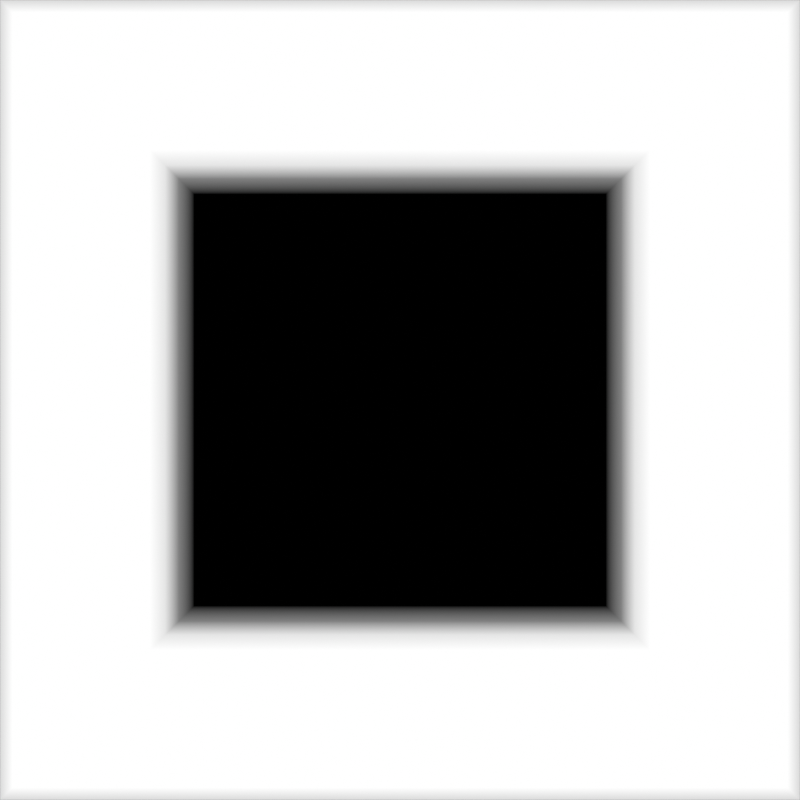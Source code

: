 # Source: shackle_details.blend  (saved by Blender 3.6.13; exported with 4.5.12 LTS)
import bpy
from mathutils import Matrix  # noqa: F401  (used for matrix-valued properties, if any)

bpy.ops.wm.read_factory_settings(use_empty=True)
scene = bpy.context.scene
scene.name = 'Scene'

# ---- collections
col_details = bpy.data.collections.new('Details'); scene.collection.children.link(col_details)
col_cam = bpy.data.collections.new('Cam'); scene.collection.children.link(col_cam)
col_light = bpy.data.collections.new('Light'); scene.collection.children.link(col_light)

# ---- materials (node trees are filled in below, after node groups)
mat_material = bpy.data.materials.new('Material')

# ---- node groups
ng_auto_smooth = bpy.data.node_groups.new('Auto Smooth', 'GeometryNodeTree')
_s = ng_auto_smooth.interface.new_socket(name='Geometry', in_out='OUTPUT', socket_type='NodeSocketGeometry')
_s = ng_auto_smooth.interface.new_socket(name='Geometry', in_out='INPUT', socket_type='NodeSocketGeometry')
_s = ng_auto_smooth.interface.new_socket(name='Angle', in_out='INPUT', socket_type='NodeSocketFloat')
_s.subtype = 'ANGLE'
_s.min_value = 0.0
_s.max_value = 3.142
ng_auto_smooth.is_modifier = True
_N = ng_auto_smooth.nodes; _L = ng_auto_smooth.links
n0 = _N.new('NodeGroupOutput'); n0.name = 'Group Output'; n0.location = (480, -100)
n1 = _N.new('NodeGroupInput'); n1.name = 'Group Input'; n1.location = (-420, -300)
n2 = _N.new('NodeGroupInput'); n2.name = 'Group Input.001'; n2.location = (-60, -100)
n3 = _N.new('GeometryNodeSetShadeSmooth'); n3.name = 'Set Shade Smooth'; n3.location = (120, -100)
n3.domain = 'EDGE'
n4 = _N.new('GeometryNodeSetShadeSmooth'); n4.name = 'Set Shade Smooth.001'; n4.location = (300, -100)
n5 = _N.new('GeometryNodeInputMeshEdgeAngle'); n5.name = 'Edge Angle'; n5.location = (-420, -220)
n6 = _N.new('GeometryNodeInputEdgeSmooth'); n6.name = 'Is Edge Smooth'; n6.location = (-60, -160)
n7 = _N.new('GeometryNodeInputShadeSmooth'); n7.name = 'Is Face Smooth'; n7.location = (-240, -340)
n8 = _N.new('FunctionNodeBooleanMath'); n8.name = 'Boolean Math'; n8.location = (-60, -220)
n9 = _N.new('FunctionNodeCompare'); n9.name = 'Compare'; n9.location = (-240, -180)
n9.operation = 'LESS_EQUAL'
_L.new(n5.outputs[0], n9.inputs[0])
_L.new(n4.outputs[0], n0.inputs[0])
_L.new(n1.outputs[1], n9.inputs[1])
_L.new(n9.outputs[0], n8.inputs[0])
_L.new(n7.outputs[0], n8.inputs[1])
_L.new(n2.outputs[0], n3.inputs[0])
_L.new(n6.outputs[0], n3.inputs[1])
_L.new(n3.outputs[0], n4.inputs[0])
_L.new(n8.outputs[0], n3.inputs[2])
n0.is_active_output = True

# ---- material node trees
mat_material.use_nodes = True; mat_material.node_tree.nodes.clear()
_N = mat_material.node_tree.nodes; _L = mat_material.node_tree.links
n0 = _N.new('ShaderNodeOutputMaterial'); n0.name = 'Material Output'; n0.location = (300, 300)
n1 = _N.new('ShaderNodeSeparateXYZ'); n1.name = 'Separate XYZ'; n1.location = (90, 283)
n2 = _N.new('ShaderNodeTexCoord'); n2.name = 'Texture Coordinate'; n2.location = (-112, 273)
_L.new(n1.outputs[2], n0.inputs[0])
_L.new(n2.outputs[0], n1.inputs[0])
n0.is_active_output = True

# ---- world
world_world = bpy.data.worlds.new('World'); scene.world = world_world
world_world.use_nodes = True; world_world.node_tree.nodes.clear()
_N = world_world.node_tree.nodes; _L = world_world.node_tree.links
n0 = _N.new('ShaderNodeOutputWorld'); n0.name = 'World Output'; n0.location = (300, 300)
n1 = _N.new('ShaderNodeBackground'); n1.name = 'Background'; n1.location = (10, 300)
n1.inputs[0].default_value = (0.05088, 0.05088, 0.05088, 1.0)
_L.new(n1.outputs[0], n0.inputs[0])
n0.is_active_output = True
world_world.color = (0.05088, 0.05088, 0.05088)
world_world.use_sun_shadow = False
world_world.sun_shadow_jitter_overblur = 0.0

# ---- cameras
cam_camera = bpy.data.cameras.new('Camera')
cam_camera.type = 'ORTHO'
cam_camera.ortho_scale = 100.0

# ---- lights
light_sun = bpy.data.lights.new('Sun', 'SUN')
light_sun.transmission_factor = 0.0
light_sun.energy = 1.0

# ---- meshes
me_plane = bpy.data.meshes.new('Plane')
me_plane.from_pydata([(-50.0, -50.0, -1.533), (50.0, -50.0, -1.533), (-50.0, 50.0, -1.533), (50.0, 50.0, -1.533), (-29.36, 29.36, -1.072), (-31.25, 31.25, 0.0), (-31.25, -31.25, 0.0), (-29.36, -29.36, -1.072), (31.25, -31.25, 0.0), (29.36, -29.36, -1.072), (31.25, 31.25, 0.0), (29.36, 29.36, -1.072), (-25.75, 25.75, -5.0), (-27.64, 27.64, -3.928), (-27.64, -27.64, -3.928), (-25.75, -25.75, -5.0), (27.64, -27.64, -3.928), (25.75, -25.75, -5.0), (27.64, 27.64, -3.928), (25.75, 25.75, -5.0), (-48.46, 48.46, 0.0), (-48.46, -48.46, 0.0), (48.46, -48.46, 0.0), (48.46, 48.46, 0.0)], [], [(15, 17, 19, 12), (11, 4, 13, 18), (10, 8, 22, 23), (9, 11, 18, 16), (6, 5, 20, 21), (5, 10, 23, 20), (7, 9, 16, 14), (8, 6, 21, 22), (5, 6, 7, 4), (6, 8, 9, 7), (8, 10, 11, 9), (10, 5, 4, 11), (13, 14, 15, 12), (14, 16, 17, 15), (16, 18, 19, 17), (18, 13, 12, 19), (4, 7, 14, 13), (21, 20, 2, 0), (22, 21, 0, 1), (23, 22, 1, 3), (20, 23, 3, 2)])
me_plane.polygons.foreach_set('use_smooth', [True] * 21)
_uv = me_plane.uv_layers.new(name='UVMap')
_uv.uv.foreach_set('vector', [0.2139, 0.2139, 0.7861, 0.2139, 0.7861, 0.7861, 0.2139, 0.7861, 0.8, 0.8, 0.2, 0.8, 0.2, 0.8, 0.8, 0.8, 0.8125, 0.8125, 0.8125, 0.1875, 0.9846, 0.01542, 0.9846, 0.9846, 0.8, 0.2, 0.8, 0.8, 0.8, 0.8, 0.8, 0.2, 0.1875, 0.1875, 0.1875, 0.8125, 0.01542, 0.9846, 0.01542, 0.01542, 0.1875, 0.8125, 0.8125, 0.8125, 0.9846, 0.9846, 0.01542, 0.9846, 0.2, 0.2, 0.8, 0.2, 0.8, 0.2, 0.2, 0.2, 0.8125, 0.1875, 0.1875, 0.1875, 0.01542, 0.01542, 0.9846, 0.01542, 0.1875, 0.8125, 0.1875, 0.1875, 0.2, 0.2, 0.2, 0.8, 0.1875, 0.1875, 0.8125, 0.1875, 0.8, 0.2, 0.2, 0.2, 0.8125, 0.1875, 0.8125, 0.8125, 0.8, 0.8, 0.8, 0.2, 0.8125, 0.8125, 0.1875, 0.8125, 0.2, 0.8, 0.8, 0.8, 0.2, 0.8, 0.2, 0.2, 0.2139, 0.2139, 0.2139, 0.7861, 0.2, 0.2, 0.8, 0.2, 0.7861, 0.2139, 0.2139, 0.2139, 0.8, 0.2, 0.8, 0.8, 0.7861, 0.7861, 0.7861, 0.2139, 0.8, 0.8, 0.2, 0.8, 0.2139, 0.7861, 0.7861, 0.7861, 0.2, 0.8, 0.2, 0.2, 0.2, 0.2, 0.2, 0.8, 0.01542, 0.01542, 0.01542, 0.9846, 0.0, 1.0, 0.0, 0.0, 0.9846, 0.01542, 0.01542, 0.01542, 0.0, 0.0, 1.0, 0.0, 0.9846, 0.9846, 0.9846, 0.01542, 1.0, 0.0, 1.0, 1.0, 0.01542, 0.9846, 0.9846, 0.9846, 1.0, 1.0, 0.0, 1.0])
me_plane.materials.append(mat_material)
me_plane.update()

# ---- objects
ob_plane = bpy.data.objects.new('Plane', me_plane)
ob_camera = bpy.data.objects.new('Camera', cam_camera)
ob_sun = bpy.data.objects.new('Sun', light_sun)

# ---- transforms, parenting, visibility, modifiers, constraints
ob_plane.location = (0.0, 0.0, 0.0)
_m = ob_plane.modifiers.new('Auto Smooth', 'NODES')
_m.node_group = ng_auto_smooth
_gi = [s.identifier for s in ng_auto_smooth.interface.items_tree if s.item_type == 'SOCKET' and s.in_out == 'INPUT']
_m[_gi[1]] = 0.5236  # Angle
ob_camera.location = (0.0, 0.0, 100.0)
ob_sun.location = (28.67, 76.74, 72.55)
ob_sun.rotation_euler = (-0.5585, 0.8548, 0.171)

# ---- collection membership
scene.collection.objects.link(ob_plane)
col_cam.objects.link(ob_camera)
col_light.objects.link(ob_sun)

# ---- scene / render settings (as saved in the file)
scene.camera = ob_camera
scene.frame_start = 1; scene.frame_end = 250; scene.frame_set(1)
scene.render.engine = 'CYCLES'
scene.render.resolution_x = 256
scene.render.resolution_y = 256
scene.render.film_transparent = True
scene.cycles.sampling_pattern = 'TABULATED_SOBOL'
scene.view_settings.view_transform = 'Standard'
bpy.context.view_layer.update()

